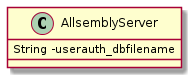

The diagram above was rendered by PlantUML. Its source (embedded in the PNG):
@startuml
class AllsemblyServer {
String -userauth_dbfilename
}
@enduml